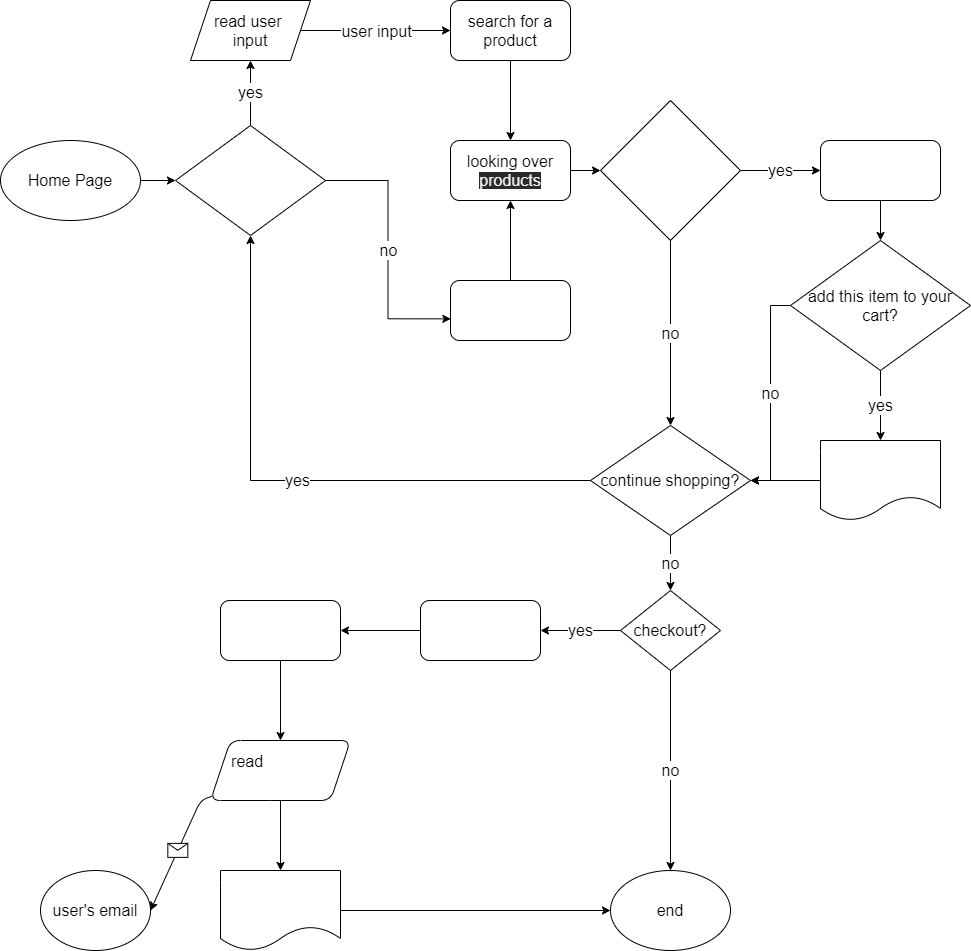

The diagram above was exported from draw.io. Its source (the exported page's mxGraphModel, read from the mxfile embedded in the PNG):
<mxGraphModel dx="861" dy="713" grid="1" gridSize="10" guides="1" tooltips="1" connect="1" arrows="1" fold="1" page="1" pageScale="1" pageWidth="850" pageHeight="1100" math="0" shadow="0">
  <root>
    <mxCell id="0" />
    <mxCell id="1" parent="0" />
    <mxCell id="96" style="edgeStyle=orthogonalEdgeStyle;rounded=0;orthogonalLoop=1;jettySize=auto;html=1;fontSize=16;" edge="1" parent="1" source="2" target="95">
      <mxGeometry relative="1" as="geometry" />
    </mxCell>
    <mxCell id="2" value="&lt;font style=&quot;font-size: 16px&quot;&gt;Home Page&lt;/font&gt;" style="ellipse;whiteSpace=wrap;html=1;" vertex="1" parent="1">
      <mxGeometry y="170" width="140" height="80" as="geometry" />
    </mxCell>
    <mxCell id="33" style="edgeStyle=orthogonalEdgeStyle;rounded=0;orthogonalLoop=1;jettySize=auto;html=1;entryX=0.5;entryY=0;entryDx=0;entryDy=0;fontSize=16;" edge="1" parent="1" source="25" target="31">
      <mxGeometry relative="1" as="geometry" />
    </mxCell>
    <mxCell id="25" value="&lt;span&gt;search for a product&lt;/span&gt;" style="rounded=1;whiteSpace=wrap;html=1;fontSize=16;" vertex="1" parent="1">
      <mxGeometry x="450" y="30" width="120" height="60" as="geometry" />
    </mxCell>
    <mxCell id="72" style="edgeStyle=orthogonalEdgeStyle;rounded=0;orthogonalLoop=1;jettySize=auto;html=1;entryX=0.5;entryY=1;entryDx=0;entryDy=0;fontSize=16;" edge="1" parent="1" source="28" target="31">
      <mxGeometry relative="1" as="geometry" />
    </mxCell>
    <mxCell id="28" value="&lt;span style=&quot;color: rgb(255 , 255 , 255)&quot;&gt;exploring the products&lt;/span&gt;" style="rounded=1;whiteSpace=wrap;html=1;fontSize=16;" vertex="1" parent="1">
      <mxGeometry x="450" y="310" width="120" height="60" as="geometry" />
    </mxCell>
    <mxCell id="103" style="edgeStyle=orthogonalEdgeStyle;rounded=0;orthogonalLoop=1;jettySize=auto;html=1;fontSize=16;" edge="1" parent="1" source="31" target="102">
      <mxGeometry relative="1" as="geometry" />
    </mxCell>
    <mxCell id="31" value="looking over&lt;br&gt;&lt;span style=&quot;color: rgb(240 , 240 , 240) ; font-size: 16px ; font-style: normal ; font-weight: 400 ; letter-spacing: normal ; text-align: center ; text-indent: 0px ; text-transform: none ; word-spacing: 0px ; background-color: rgb(42 , 42 , 42) ; display: inline ; float: none&quot;&gt;products&lt;/span&gt;" style="rounded=1;whiteSpace=wrap;html=1;fontSize=16;" vertex="1" parent="1">
      <mxGeometry x="450" y="170" width="120" height="60" as="geometry" />
    </mxCell>
    <mxCell id="34" value="read user &lt;br&gt;input" style="shape=parallelogram;perimeter=parallelogramPerimeter;whiteSpace=wrap;html=1;fixedSize=1;fontSize=16;" vertex="1" parent="1">
      <mxGeometry x="190" y="30" width="120" height="60" as="geometry" />
    </mxCell>
    <mxCell id="38" value="" style="endArrow=classic;html=1;fontSize=16;entryX=0;entryY=0.5;entryDx=0;entryDy=0;exitX=1;exitY=0.5;exitDx=0;exitDy=0;" edge="1" parent="1" source="34" target="25">
      <mxGeometry relative="1" as="geometry">
        <mxPoint x="310" y="60" as="sourcePoint" />
        <mxPoint x="390" y="59.58000000000001" as="targetPoint" />
        <Array as="points" />
      </mxGeometry>
    </mxCell>
    <mxCell id="39" value="user input" style="edgeLabel;resizable=0;html=1;align=center;verticalAlign=middle;fontSize=16;" connectable="0" vertex="1" parent="38">
      <mxGeometry relative="1" as="geometry" />
    </mxCell>
    <mxCell id="108" value="" style="edgeStyle=orthogonalEdgeStyle;rounded=0;orthogonalLoop=1;jettySize=auto;html=1;fontSize=16;" edge="1" parent="1" source="49" target="107">
      <mxGeometry relative="1" as="geometry" />
    </mxCell>
    <mxCell id="49" value="&lt;span style=&quot;text-align: left&quot;&gt;&lt;font color=&quot;#ffffff&quot;&gt;the product’s webpage&lt;/font&gt;&lt;/span&gt;" style="whiteSpace=wrap;html=1;rounded=1;fontSize=16;" vertex="1" parent="1">
      <mxGeometry x="820" y="170" width="120" height="60" as="geometry" />
    </mxCell>
    <mxCell id="76" value="end" style="ellipse;whiteSpace=wrap;html=1;rounded=1;fontSize=16;" vertex="1" parent="1">
      <mxGeometry x="610" y="900" width="120" height="80" as="geometry" />
    </mxCell>
    <mxCell id="81" value="" style="edgeStyle=orthogonalEdgeStyle;rounded=0;orthogonalLoop=1;jettySize=auto;html=1;fontSize=16;" edge="1" parent="1" source="78" target="80">
      <mxGeometry relative="1" as="geometry" />
    </mxCell>
    <mxCell id="78" value="&lt;span style=&quot;text-align: left&quot;&gt;&lt;font color=&quot;#ffffff&quot;&gt;View Cart&amp;nbsp;&lt;/font&gt;&lt;/span&gt;" style="whiteSpace=wrap;html=1;rounded=1;fontSize=16;" vertex="1" parent="1">
      <mxGeometry x="420" y="630" width="120" height="60" as="geometry" />
    </mxCell>
    <mxCell id="83" value="" style="edgeStyle=orthogonalEdgeStyle;rounded=0;orthogonalLoop=1;jettySize=auto;html=1;fontSize=16;" edge="1" parent="1" source="80" target="82">
      <mxGeometry relative="1" as="geometry" />
    </mxCell>
    <mxCell id="80" value="&lt;span style=&quot;text-align: left&quot;&gt;&lt;font color=&quot;#ffffff&quot;&gt;View Payment&lt;/font&gt;&lt;/span&gt;" style="whiteSpace=wrap;html=1;rounded=1;fontSize=16;" vertex="1" parent="1">
      <mxGeometry x="220" y="630" width="120" height="60" as="geometry" />
    </mxCell>
    <mxCell id="124" style="edgeStyle=orthogonalEdgeStyle;rounded=0;orthogonalLoop=1;jettySize=auto;html=1;fontSize=16;" edge="1" parent="1" source="82" target="123">
      <mxGeometry relative="1" as="geometry" />
    </mxCell>
    <mxCell id="82" value="read&amp;nbsp;&lt;span style=&quot;text-align: left&quot;&gt;&lt;font color=&quot;#ffffff&quot;&gt;payment information&lt;/font&gt;&lt;/span&gt;" style="shape=parallelogram;perimeter=parallelogramPerimeter;whiteSpace=wrap;html=1;fixedSize=1;rounded=1;fontSize=16;" vertex="1" parent="1">
      <mxGeometry x="210" y="770" width="140" height="60" as="geometry" />
    </mxCell>
    <mxCell id="89" value="" style="endArrow=classic;html=1;fontSize=16;entryX=1;entryY=0.5;entryDx=0;entryDy=0;" edge="1" parent="1" source="82" target="114">
      <mxGeometry relative="1" as="geometry">
        <mxPoint x="220" y="940" as="sourcePoint" />
        <mxPoint x="127" y="940" as="targetPoint" />
        <Array as="points">
          <mxPoint x="200" y="830" />
        </Array>
      </mxGeometry>
    </mxCell>
    <mxCell id="90" value="" style="shape=message;html=1;outlineConnect=0;" vertex="1" parent="89">
      <mxGeometry width="20" height="14" relative="1" as="geometry">
        <mxPoint x="-10" y="-7" as="offset" />
      </mxGeometry>
    </mxCell>
    <mxCell id="98" value="yes" style="edgeStyle=orthogonalEdgeStyle;rounded=0;orthogonalLoop=1;jettySize=auto;html=1;fontSize=16;" edge="1" parent="1" source="95" target="34">
      <mxGeometry relative="1" as="geometry" />
    </mxCell>
    <mxCell id="101" value="no" style="edgeStyle=orthogonalEdgeStyle;rounded=0;orthogonalLoop=1;jettySize=auto;html=1;entryX=0.003;entryY=0.639;entryDx=0;entryDy=0;entryPerimeter=0;fontSize=16;" edge="1" parent="1" source="95" target="28">
      <mxGeometry relative="1" as="geometry" />
    </mxCell>
    <mxCell id="95" value="&lt;span style=&quot;color: rgb(255 , 255 , 255) ; font-family: &amp;#34;lato extended&amp;#34; , &amp;#34;lato&amp;#34; , &amp;#34;helvetica neue&amp;#34; , &amp;#34;helvetica&amp;#34; , &amp;#34;arial&amp;#34; , sans-serif ; text-align: left&quot;&gt;searching for a product?&lt;/span&gt;" style="rhombus;whiteSpace=wrap;html=1;fontSize=16;" vertex="1" parent="1">
      <mxGeometry x="175" y="155" width="150" height="110" as="geometry" />
    </mxCell>
    <mxCell id="104" value="yes" style="edgeStyle=orthogonalEdgeStyle;rounded=0;orthogonalLoop=1;jettySize=auto;html=1;fontSize=16;" edge="1" parent="1" source="102" target="49">
      <mxGeometry relative="1" as="geometry" />
    </mxCell>
    <mxCell id="126" value="no" style="edgeStyle=orthogonalEdgeStyle;rounded=0;orthogonalLoop=1;jettySize=auto;html=1;fontSize=16;" edge="1" parent="1" source="102" target="106">
      <mxGeometry relative="1" as="geometry" />
    </mxCell>
    <mxCell id="102" value="&lt;span style=&quot;color: rgb(255 , 255 , 255) ; font-size: 14px ; text-align: left&quot;&gt;viewing a specific product?&lt;/span&gt;" style="rhombus;whiteSpace=wrap;html=1;fontSize=16;" vertex="1" parent="1">
      <mxGeometry x="600" y="130" width="140" height="140" as="geometry" />
    </mxCell>
    <mxCell id="115" value="yes" style="edgeStyle=orthogonalEdgeStyle;rounded=0;orthogonalLoop=1;jettySize=auto;html=1;entryX=0.5;entryY=1;entryDx=0;entryDy=0;fontSize=16;" edge="1" parent="1" source="106" target="95">
      <mxGeometry relative="1" as="geometry" />
    </mxCell>
    <mxCell id="119" value="no" style="edgeStyle=orthogonalEdgeStyle;rounded=0;orthogonalLoop=1;jettySize=auto;html=1;fontSize=16;" edge="1" parent="1" source="106" target="111">
      <mxGeometry relative="1" as="geometry" />
    </mxCell>
    <mxCell id="106" value="continue shopping?" style="rhombus;whiteSpace=wrap;html=1;fontSize=16;" vertex="1" parent="1">
      <mxGeometry x="590" y="455" width="160" height="110" as="geometry" />
    </mxCell>
    <mxCell id="110" value="yes" style="edgeStyle=orthogonalEdgeStyle;rounded=0;orthogonalLoop=1;jettySize=auto;html=1;fontSize=16;" edge="1" parent="1" source="107" target="109">
      <mxGeometry relative="1" as="geometry" />
    </mxCell>
    <mxCell id="117" value="no" style="edgeStyle=orthogonalEdgeStyle;rounded=0;orthogonalLoop=1;jettySize=auto;html=1;entryX=1;entryY=0.5;entryDx=0;entryDy=0;fontSize=16;" edge="1" parent="1" source="107" target="106">
      <mxGeometry relative="1" as="geometry" />
    </mxCell>
    <mxCell id="107" value="&lt;span&gt;add this item to your cart?&lt;/span&gt;" style="rhombus;whiteSpace=wrap;html=1;fontSize=16;" vertex="1" parent="1">
      <mxGeometry x="790" y="270" width="180" height="130" as="geometry" />
    </mxCell>
    <mxCell id="118" value="" style="edgeStyle=orthogonalEdgeStyle;rounded=0;orthogonalLoop=1;jettySize=auto;html=1;fontSize=16;" edge="1" parent="1" source="109" target="106">
      <mxGeometry relative="1" as="geometry" />
    </mxCell>
    <mxCell id="109" value="&lt;span style=&quot;color: rgb(255 , 255 , 255) ; text-align: left&quot;&gt;confirmation: item added&amp;nbsp;&lt;/span&gt;" style="shape=document;whiteSpace=wrap;html=1;boundedLbl=1;fontSize=16;" vertex="1" parent="1">
      <mxGeometry x="820" y="470" width="120" height="80" as="geometry" />
    </mxCell>
    <mxCell id="121" value="no" style="edgeStyle=orthogonalEdgeStyle;rounded=0;orthogonalLoop=1;jettySize=auto;html=1;fontSize=16;" edge="1" parent="1" source="111" target="76">
      <mxGeometry relative="1" as="geometry" />
    </mxCell>
    <mxCell id="122" value="yes" style="edgeStyle=orthogonalEdgeStyle;rounded=0;orthogonalLoop=1;jettySize=auto;html=1;fontSize=16;" edge="1" parent="1" source="111" target="78">
      <mxGeometry relative="1" as="geometry" />
    </mxCell>
    <mxCell id="111" value="&lt;span&gt;checkout?&lt;/span&gt;" style="rhombus;whiteSpace=wrap;html=1;fontSize=16;" vertex="1" parent="1">
      <mxGeometry x="620" y="620" width="100" height="80" as="geometry" />
    </mxCell>
    <mxCell id="114" value="user's email" style="ellipse;whiteSpace=wrap;html=1;fontSize=16;" vertex="1" parent="1">
      <mxGeometry x="40" y="900" width="110" height="80" as="geometry" />
    </mxCell>
    <mxCell id="125" style="edgeStyle=orthogonalEdgeStyle;rounded=0;orthogonalLoop=1;jettySize=auto;html=1;entryX=0;entryY=0.5;entryDx=0;entryDy=0;fontSize=16;" edge="1" parent="1" source="123" target="76">
      <mxGeometry relative="1" as="geometry" />
    </mxCell>
    <mxCell id="123" value="&lt;span style=&quot;color: rgb(255 , 255 , 255) ; text-align: left&quot;&gt;order confirmation&lt;/span&gt;" style="shape=document;whiteSpace=wrap;html=1;boundedLbl=1;fontSize=16;" vertex="1" parent="1">
      <mxGeometry x="220" y="900" width="120" height="80" as="geometry" />
    </mxCell>
  </root>
</mxGraphModel>